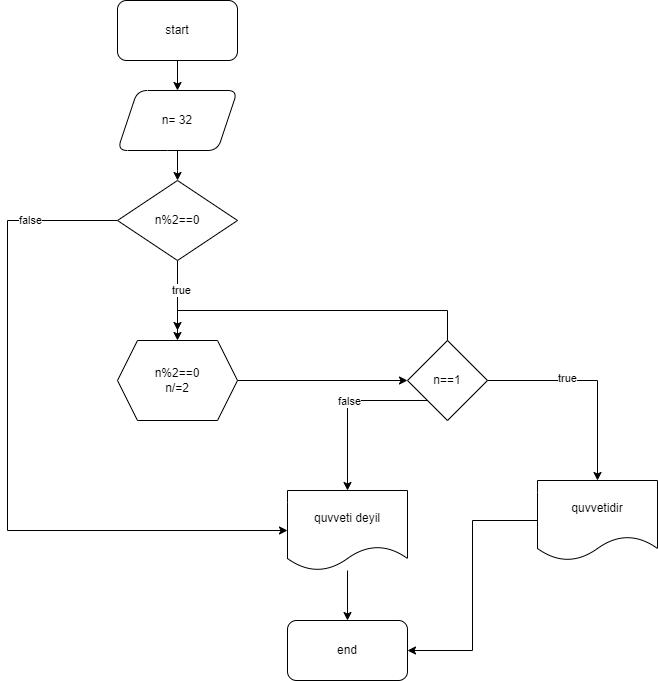

The diagram above was exported from draw.io. Its source (the exported page's mxGraphModel, read from the mxfile embedded in the PNG):
<mxGraphModel dx="1038" dy="539" grid="1" gridSize="10" guides="1" tooltips="1" connect="1" arrows="1" fold="1" page="1" pageScale="1" pageWidth="850" pageHeight="1100" math="0" shadow="0">
  <root>
    <mxCell id="0" />
    <mxCell id="1" parent="0" />
    <mxCell id="ef39wVXBVB8Uk1Rk5R8m-3" value="" style="edgeStyle=orthogonalEdgeStyle;rounded=0;orthogonalLoop=1;jettySize=auto;html=1;" parent="1" source="ef39wVXBVB8Uk1Rk5R8m-1" target="ef39wVXBVB8Uk1Rk5R8m-2" edge="1">
      <mxGeometry relative="1" as="geometry" />
    </mxCell>
    <mxCell id="ef39wVXBVB8Uk1Rk5R8m-1" value="start" style="rounded=1;whiteSpace=wrap;html=1;" parent="1" vertex="1">
      <mxGeometry x="210" width="120" height="60" as="geometry" />
    </mxCell>
    <mxCell id="ef39wVXBVB8Uk1Rk5R8m-34" value="" style="edgeStyle=orthogonalEdgeStyle;rounded=0;orthogonalLoop=1;jettySize=auto;html=1;" parent="1" source="ef39wVXBVB8Uk1Rk5R8m-2" edge="1">
      <mxGeometry relative="1" as="geometry">
        <mxPoint x="270.0526315789475" y="180" as="targetPoint" />
      </mxGeometry>
    </mxCell>
    <mxCell id="ef39wVXBVB8Uk1Rk5R8m-2" value="n= 32" style="shape=parallelogram;perimeter=parallelogramPerimeter;whiteSpace=wrap;html=1;fixedSize=1;rounded=1;" parent="1" vertex="1">
      <mxGeometry x="210" y="90" width="120" height="60" as="geometry" />
    </mxCell>
    <mxCell id="ef39wVXBVB8Uk1Rk5R8m-6" value="end" style="rounded=1;whiteSpace=wrap;html=1;" parent="1" vertex="1">
      <mxGeometry x="380" y="620" width="120" height="60" as="geometry" />
    </mxCell>
    <mxCell id="-SOLiL6wM7Oe3JN8h8vA-11" style="edgeStyle=orthogonalEdgeStyle;rounded=0;orthogonalLoop=1;jettySize=auto;html=1;" parent="1" source="ef39wVXBVB8Uk1Rk5R8m-39" edge="1">
      <mxGeometry relative="1" as="geometry">
        <mxPoint x="270" y="330" as="targetPoint" />
        <Array as="points">
          <mxPoint x="540" y="310" />
          <mxPoint x="270" y="310" />
        </Array>
      </mxGeometry>
    </mxCell>
    <mxCell id="-SOLiL6wM7Oe3JN8h8vA-16" style="edgeStyle=orthogonalEdgeStyle;rounded=0;orthogonalLoop=1;jettySize=auto;html=1;entryX=0.5;entryY=0;entryDx=0;entryDy=0;" parent="1" source="ef39wVXBVB8Uk1Rk5R8m-39" target="-SOLiL6wM7Oe3JN8h8vA-15" edge="1">
      <mxGeometry relative="1" as="geometry">
        <Array as="points">
          <mxPoint x="440" y="400" />
        </Array>
      </mxGeometry>
    </mxCell>
    <mxCell id="-SOLiL6wM7Oe3JN8h8vA-17" value="false" style="edgeLabel;html=1;align=center;verticalAlign=middle;resizable=0;points=[];" parent="-SOLiL6wM7Oe3JN8h8vA-16" vertex="1" connectable="0">
      <mxGeometry x="-0.0706" relative="1" as="geometry">
        <mxPoint as="offset" />
      </mxGeometry>
    </mxCell>
    <mxCell id="-SOLiL6wM7Oe3JN8h8vA-21" style="edgeStyle=orthogonalEdgeStyle;rounded=0;orthogonalLoop=1;jettySize=auto;html=1;entryX=0.5;entryY=0;entryDx=0;entryDy=0;" parent="1" source="ef39wVXBVB8Uk1Rk5R8m-39" target="-SOLiL6wM7Oe3JN8h8vA-20" edge="1">
      <mxGeometry relative="1" as="geometry" />
    </mxCell>
    <mxCell id="-SOLiL6wM7Oe3JN8h8vA-22" value="true" style="edgeLabel;html=1;align=center;verticalAlign=middle;resizable=0;points=[];" parent="-SOLiL6wM7Oe3JN8h8vA-21" vertex="1" connectable="0">
      <mxGeometry x="-0.2476" y="3" relative="1" as="geometry">
        <mxPoint as="offset" />
      </mxGeometry>
    </mxCell>
    <mxCell id="ef39wVXBVB8Uk1Rk5R8m-39" value="n==1" style="rhombus;whiteSpace=wrap;html=1;" parent="1" vertex="1">
      <mxGeometry x="500" y="340" width="80" height="80" as="geometry" />
    </mxCell>
    <mxCell id="-SOLiL6wM7Oe3JN8h8vA-8" style="edgeStyle=orthogonalEdgeStyle;rounded=0;orthogonalLoop=1;jettySize=auto;html=1;entryX=0.5;entryY=0;entryDx=0;entryDy=0;" parent="1" source="-SOLiL6wM7Oe3JN8h8vA-1" target="-SOLiL6wM7Oe3JN8h8vA-4" edge="1">
      <mxGeometry relative="1" as="geometry" />
    </mxCell>
    <mxCell id="-SOLiL6wM7Oe3JN8h8vA-9" value="true" style="edgeLabel;html=1;align=center;verticalAlign=middle;resizable=0;points=[];" parent="-SOLiL6wM7Oe3JN8h8vA-8" vertex="1" connectable="0">
      <mxGeometry x="-0.2807" y="3" relative="1" as="geometry">
        <mxPoint as="offset" />
      </mxGeometry>
    </mxCell>
    <mxCell id="JLnB0vMFOvJeNPramE8c-1" style="edgeStyle=orthogonalEdgeStyle;rounded=0;orthogonalLoop=1;jettySize=auto;html=1;entryX=0;entryY=0.5;entryDx=0;entryDy=0;" edge="1" parent="1" source="-SOLiL6wM7Oe3JN8h8vA-1" target="-SOLiL6wM7Oe3JN8h8vA-15">
      <mxGeometry relative="1" as="geometry">
        <Array as="points">
          <mxPoint x="100" y="220" />
          <mxPoint x="100" y="530" />
        </Array>
      </mxGeometry>
    </mxCell>
    <mxCell id="JLnB0vMFOvJeNPramE8c-2" value="false" style="edgeLabel;html=1;align=center;verticalAlign=middle;resizable=0;points=[];" vertex="1" connectable="0" parent="JLnB0vMFOvJeNPramE8c-1">
      <mxGeometry x="-0.7486" y="-1" relative="1" as="geometry">
        <mxPoint as="offset" />
      </mxGeometry>
    </mxCell>
    <mxCell id="-SOLiL6wM7Oe3JN8h8vA-1" value="n%2==0" style="rhombus;whiteSpace=wrap;html=1;" parent="1" vertex="1">
      <mxGeometry x="210" y="180" width="120" height="80" as="geometry" />
    </mxCell>
    <mxCell id="-SOLiL6wM7Oe3JN8h8vA-12" style="edgeStyle=orthogonalEdgeStyle;rounded=0;orthogonalLoop=1;jettySize=auto;html=1;entryX=0;entryY=0.5;entryDx=0;entryDy=0;" parent="1" source="-SOLiL6wM7Oe3JN8h8vA-4" target="ef39wVXBVB8Uk1Rk5R8m-39" edge="1">
      <mxGeometry relative="1" as="geometry" />
    </mxCell>
    <mxCell id="-SOLiL6wM7Oe3JN8h8vA-4" value="n%2==0&lt;br&gt;n/=2" style="shape=hexagon;perimeter=hexagonPerimeter2;whiteSpace=wrap;html=1;fixedSize=1;" parent="1" vertex="1">
      <mxGeometry x="210" y="340" width="120" height="80" as="geometry" />
    </mxCell>
    <mxCell id="-SOLiL6wM7Oe3JN8h8vA-23" value="" style="edgeStyle=orthogonalEdgeStyle;rounded=0;orthogonalLoop=1;jettySize=auto;html=1;" parent="1" source="-SOLiL6wM7Oe3JN8h8vA-15" target="ef39wVXBVB8Uk1Rk5R8m-6" edge="1">
      <mxGeometry relative="1" as="geometry" />
    </mxCell>
    <mxCell id="-SOLiL6wM7Oe3JN8h8vA-15" value="quvveti deyil" style="shape=document;whiteSpace=wrap;html=1;boundedLbl=1;" parent="1" vertex="1">
      <mxGeometry x="380" y="490" width="120" height="80" as="geometry" />
    </mxCell>
    <mxCell id="-SOLiL6wM7Oe3JN8h8vA-24" style="edgeStyle=orthogonalEdgeStyle;rounded=0;orthogonalLoop=1;jettySize=auto;html=1;entryX=1;entryY=0.5;entryDx=0;entryDy=0;" parent="1" source="-SOLiL6wM7Oe3JN8h8vA-20" target="ef39wVXBVB8Uk1Rk5R8m-6" edge="1">
      <mxGeometry relative="1" as="geometry">
        <mxPoint x="565" y="670" as="targetPoint" />
      </mxGeometry>
    </mxCell>
    <mxCell id="-SOLiL6wM7Oe3JN8h8vA-20" value="quvvetidir" style="shape=document;whiteSpace=wrap;html=1;boundedLbl=1;" parent="1" vertex="1">
      <mxGeometry x="630" y="480" width="120" height="80" as="geometry" />
    </mxCell>
  </root>
</mxGraphModel>